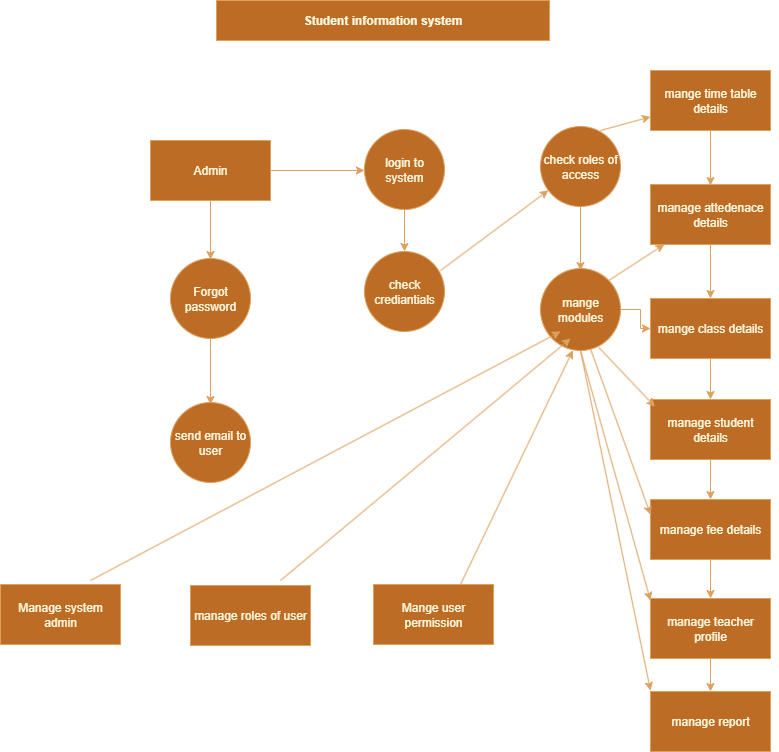

The diagram above was exported from draw.io. Its source (the exported page's mxGraphModel, read from the mxfile embedded in the PNG):
<mxGraphModel dx="2084" dy="1124" grid="1" gridSize="10" guides="1" tooltips="1" connect="1" arrows="1" fold="1" page="1" pageScale="1" pageWidth="827" pageHeight="1169" math="0" shadow="0">
  <root>
    <mxCell id="0" />
    <mxCell id="1" parent="0" />
    <mxCell id="IzQFhXysCDkehbCb1kxh-1" value="&lt;b&gt;Student information system&lt;/b&gt;" style="rounded=0;whiteSpace=wrap;html=1;labelBackgroundColor=none;fillColor=#BC6C25;strokeColor=#DDA15E;fontColor=#FEFAE0;" vertex="1" parent="1">
      <mxGeometry x="246" y="50" width="333" height="40" as="geometry" />
    </mxCell>
    <mxCell id="IzQFhXysCDkehbCb1kxh-9" value="" style="edgeStyle=orthogonalEdgeStyle;rounded=0;orthogonalLoop=1;jettySize=auto;html=1;labelBackgroundColor=none;strokeColor=#DDA15E;fontColor=default;" edge="1" parent="1">
      <mxGeometry relative="1" as="geometry">
        <mxPoint x="294" y="220" as="sourcePoint" />
        <mxPoint x="394" y="220" as="targetPoint" />
      </mxGeometry>
    </mxCell>
    <mxCell id="IzQFhXysCDkehbCb1kxh-16" value="" style="edgeStyle=orthogonalEdgeStyle;rounded=0;orthogonalLoop=1;jettySize=auto;html=1;labelBackgroundColor=none;strokeColor=#DDA15E;fontColor=default;" edge="1" parent="1">
      <mxGeometry relative="1" as="geometry">
        <mxPoint x="240" y="239" as="sourcePoint" />
        <mxPoint x="240" y="309" as="targetPoint" />
      </mxGeometry>
    </mxCell>
    <mxCell id="IzQFhXysCDkehbCb1kxh-7" value="Admin" style="whiteSpace=wrap;html=1;labelBackgroundColor=none;fillColor=#BC6C25;strokeColor=#DDA15E;fontColor=#FEFAE0;" vertex="1" parent="1">
      <mxGeometry x="180" y="190" width="120" height="60" as="geometry" />
    </mxCell>
    <mxCell id="IzQFhXysCDkehbCb1kxh-13" value="" style="edgeStyle=orthogonalEdgeStyle;rounded=0;orthogonalLoop=1;jettySize=auto;html=1;labelBackgroundColor=none;strokeColor=#DDA15E;fontColor=default;" edge="1" parent="1" source="IzQFhXysCDkehbCb1kxh-8" target="IzQFhXysCDkehbCb1kxh-12">
      <mxGeometry relative="1" as="geometry" />
    </mxCell>
    <mxCell id="IzQFhXysCDkehbCb1kxh-8" value="login to system" style="ellipse;whiteSpace=wrap;html=1;labelBackgroundColor=none;fillColor=#BC6C25;strokeColor=#DDA15E;fontColor=#FEFAE0;" vertex="1" parent="1">
      <mxGeometry x="394" y="179" width="80" height="80" as="geometry" />
    </mxCell>
    <mxCell id="IzQFhXysCDkehbCb1kxh-20" value="" style="edgeStyle=orthogonalEdgeStyle;rounded=0;orthogonalLoop=1;jettySize=auto;html=1;labelBackgroundColor=none;strokeColor=#DDA15E;fontColor=default;" edge="1" parent="1">
      <mxGeometry relative="1" as="geometry">
        <mxPoint x="610" y="240" as="sourcePoint" />
        <mxPoint x="610" y="320" as="targetPoint" />
      </mxGeometry>
    </mxCell>
    <mxCell id="IzQFhXysCDkehbCb1kxh-11" value="check roles of access" style="ellipse;whiteSpace=wrap;html=1;labelBackgroundColor=none;fillColor=#BC6C25;strokeColor=#DDA15E;fontColor=#FEFAE0;" vertex="1" parent="1">
      <mxGeometry x="570" y="176" width="80" height="80" as="geometry" />
    </mxCell>
    <mxCell id="IzQFhXysCDkehbCb1kxh-12" value="check crediantials" style="ellipse;whiteSpace=wrap;html=1;labelBackgroundColor=none;fillColor=#BC6C25;strokeColor=#DDA15E;fontColor=#FEFAE0;" vertex="1" parent="1">
      <mxGeometry x="394" y="301" width="80" height="80" as="geometry" />
    </mxCell>
    <mxCell id="IzQFhXysCDkehbCb1kxh-18" value="" style="edgeStyle=orthogonalEdgeStyle;rounded=0;orthogonalLoop=1;jettySize=auto;html=1;labelBackgroundColor=none;strokeColor=#DDA15E;fontColor=default;" edge="1" parent="1">
      <mxGeometry relative="1" as="geometry">
        <mxPoint x="240" y="374" as="sourcePoint" />
        <mxPoint x="240" y="454" as="targetPoint" />
      </mxGeometry>
    </mxCell>
    <mxCell id="IzQFhXysCDkehbCb1kxh-15" value="Forgot&lt;div&gt;password&lt;/div&gt;" style="ellipse;whiteSpace=wrap;html=1;labelBackgroundColor=none;fillColor=#BC6C25;strokeColor=#DDA15E;fontColor=#FEFAE0;" vertex="1" parent="1">
      <mxGeometry x="200" y="308" width="80" height="80" as="geometry" />
    </mxCell>
    <mxCell id="IzQFhXysCDkehbCb1kxh-17" value="send email to user" style="ellipse;whiteSpace=wrap;html=1;labelBackgroundColor=none;fillColor=#BC6C25;strokeColor=#DDA15E;fontColor=#FEFAE0;" vertex="1" parent="1">
      <mxGeometry x="200" y="452" width="80" height="80" as="geometry" />
    </mxCell>
    <mxCell id="IzQFhXysCDkehbCb1kxh-56" value="" style="edgeStyle=orthogonalEdgeStyle;rounded=0;orthogonalLoop=1;jettySize=auto;html=1;labelBackgroundColor=none;strokeColor=#DDA15E;fontColor=default;" edge="1" parent="1" source="IzQFhXysCDkehbCb1kxh-19" target="IzQFhXysCDkehbCb1kxh-30">
      <mxGeometry relative="1" as="geometry" />
    </mxCell>
    <mxCell id="IzQFhXysCDkehbCb1kxh-19" value="mange modules" style="ellipse;whiteSpace=wrap;html=1;labelBackgroundColor=none;fillColor=#BC6C25;strokeColor=#DDA15E;fontColor=#FEFAE0;" vertex="1" parent="1">
      <mxGeometry x="570" y="318" width="80" height="82" as="geometry" />
    </mxCell>
    <mxCell id="IzQFhXysCDkehbCb1kxh-23" value="" style="edgeStyle=none;orthogonalLoop=1;jettySize=auto;html=1;rounded=0;exitX=0.95;exitY=0.238;exitDx=0;exitDy=0;exitPerimeter=0;labelBackgroundColor=none;strokeColor=#DDA15E;fontColor=default;" edge="1" parent="1" source="IzQFhXysCDkehbCb1kxh-12" target="IzQFhXysCDkehbCb1kxh-11">
      <mxGeometry width="100" relative="1" as="geometry">
        <mxPoint x="410" y="310" as="sourcePoint" />
        <mxPoint x="550" y="280" as="targetPoint" />
        <Array as="points" />
      </mxGeometry>
    </mxCell>
    <mxCell id="IzQFhXysCDkehbCb1kxh-29" value="" style="edgeStyle=orthogonalEdgeStyle;rounded=0;orthogonalLoop=1;jettySize=auto;html=1;labelBackgroundColor=none;strokeColor=#DDA15E;fontColor=default;" edge="1" parent="1">
      <mxGeometry relative="1" as="geometry">
        <mxPoint x="740" y="155" as="sourcePoint" />
        <mxPoint x="740" y="235" as="targetPoint" />
      </mxGeometry>
    </mxCell>
    <mxCell id="IzQFhXysCDkehbCb1kxh-27" value="mange time table details" style="whiteSpace=wrap;html=1;labelBackgroundColor=none;fillColor=#BC6C25;strokeColor=#DDA15E;fontColor=#FEFAE0;" vertex="1" parent="1">
      <mxGeometry x="680" y="120" width="120" height="60" as="geometry" />
    </mxCell>
    <mxCell id="IzQFhXysCDkehbCb1kxh-31" value="" style="edgeStyle=orthogonalEdgeStyle;rounded=0;orthogonalLoop=1;jettySize=auto;html=1;labelBackgroundColor=none;strokeColor=#DDA15E;fontColor=default;" edge="1" parent="1" source="IzQFhXysCDkehbCb1kxh-28" target="IzQFhXysCDkehbCb1kxh-30">
      <mxGeometry relative="1" as="geometry" />
    </mxCell>
    <mxCell id="IzQFhXysCDkehbCb1kxh-33" value="" style="edgeStyle=orthogonalEdgeStyle;rounded=0;orthogonalLoop=1;jettySize=auto;html=1;labelBackgroundColor=none;strokeColor=#DDA15E;fontColor=default;" edge="1" parent="1" source="IzQFhXysCDkehbCb1kxh-30" target="IzQFhXysCDkehbCb1kxh-32">
      <mxGeometry relative="1" as="geometry" />
    </mxCell>
    <mxCell id="IzQFhXysCDkehbCb1kxh-30" value="mange class details" style="whiteSpace=wrap;html=1;labelBackgroundColor=none;fillColor=#BC6C25;strokeColor=#DDA15E;fontColor=#FEFAE0;" vertex="1" parent="1">
      <mxGeometry x="680" y="348" width="120" height="60" as="geometry" />
    </mxCell>
    <mxCell id="IzQFhXysCDkehbCb1kxh-35" value="" style="edgeStyle=orthogonalEdgeStyle;rounded=0;orthogonalLoop=1;jettySize=auto;html=1;labelBackgroundColor=none;strokeColor=#DDA15E;fontColor=default;" edge="1" parent="1" source="IzQFhXysCDkehbCb1kxh-32" target="IzQFhXysCDkehbCb1kxh-34">
      <mxGeometry relative="1" as="geometry" />
    </mxCell>
    <mxCell id="IzQFhXysCDkehbCb1kxh-32" value="manage student details" style="whiteSpace=wrap;html=1;labelBackgroundColor=none;fillColor=#BC6C25;strokeColor=#DDA15E;fontColor=#FEFAE0;" vertex="1" parent="1">
      <mxGeometry x="680" y="449" width="120" height="60" as="geometry" />
    </mxCell>
    <mxCell id="IzQFhXysCDkehbCb1kxh-37" value="" style="edgeStyle=orthogonalEdgeStyle;rounded=0;orthogonalLoop=1;jettySize=auto;html=1;labelBackgroundColor=none;strokeColor=#DDA15E;fontColor=default;" edge="1" parent="1" source="IzQFhXysCDkehbCb1kxh-34" target="IzQFhXysCDkehbCb1kxh-36">
      <mxGeometry relative="1" as="geometry" />
    </mxCell>
    <mxCell id="IzQFhXysCDkehbCb1kxh-34" value="manage fee details" style="whiteSpace=wrap;html=1;labelBackgroundColor=none;fillColor=#BC6C25;strokeColor=#DDA15E;fontColor=#FEFAE0;" vertex="1" parent="1">
      <mxGeometry x="680" y="549" width="120" height="60" as="geometry" />
    </mxCell>
    <mxCell id="IzQFhXysCDkehbCb1kxh-39" value="" style="edgeStyle=orthogonalEdgeStyle;rounded=0;orthogonalLoop=1;jettySize=auto;html=1;labelBackgroundColor=none;strokeColor=#DDA15E;fontColor=default;" edge="1" parent="1" source="IzQFhXysCDkehbCb1kxh-36" target="IzQFhXysCDkehbCb1kxh-38">
      <mxGeometry relative="1" as="geometry" />
    </mxCell>
    <mxCell id="IzQFhXysCDkehbCb1kxh-36" value="manage teacher profile" style="whiteSpace=wrap;html=1;labelBackgroundColor=none;fillColor=#BC6C25;strokeColor=#DDA15E;fontColor=#FEFAE0;" vertex="1" parent="1">
      <mxGeometry x="680" y="648" width="120" height="60" as="geometry" />
    </mxCell>
    <mxCell id="IzQFhXysCDkehbCb1kxh-38" value="manage report" style="whiteSpace=wrap;html=1;labelBackgroundColor=none;fillColor=#BC6C25;strokeColor=#DDA15E;fontColor=#FEFAE0;" vertex="1" parent="1">
      <mxGeometry x="680" y="741" width="120" height="60" as="geometry" />
    </mxCell>
    <mxCell id="IzQFhXysCDkehbCb1kxh-40" value="Manage system admin" style="whiteSpace=wrap;html=1;labelBackgroundColor=none;fillColor=#BC6C25;strokeColor=#DDA15E;fontColor=#FEFAE0;" vertex="1" parent="1">
      <mxGeometry x="30" y="634" width="120" height="60" as="geometry" />
    </mxCell>
    <mxCell id="IzQFhXysCDkehbCb1kxh-43" value="manage roles of user" style="whiteSpace=wrap;html=1;labelBackgroundColor=none;fillColor=#BC6C25;strokeColor=#DDA15E;fontColor=#FEFAE0;" vertex="1" parent="1">
      <mxGeometry x="220" y="635" width="120" height="60" as="geometry" />
    </mxCell>
    <mxCell id="IzQFhXysCDkehbCb1kxh-45" value="Mange user permission" style="whiteSpace=wrap;html=1;labelBackgroundColor=none;fillColor=#BC6C25;strokeColor=#DDA15E;fontColor=#FEFAE0;" vertex="1" parent="1">
      <mxGeometry x="403" y="634" width="120" height="60" as="geometry" />
    </mxCell>
    <mxCell id="IzQFhXysCDkehbCb1kxh-46" value="" style="edgeStyle=none;orthogonalLoop=1;jettySize=auto;html=1;rounded=0;labelBackgroundColor=none;strokeColor=#DDA15E;fontColor=default;" edge="1" parent="1">
      <mxGeometry width="100" relative="1" as="geometry">
        <mxPoint x="120" y="630" as="sourcePoint" />
        <mxPoint x="590" y="381" as="targetPoint" />
        <Array as="points" />
      </mxGeometry>
    </mxCell>
    <mxCell id="IzQFhXysCDkehbCb1kxh-47" value="" style="edgeStyle=none;orthogonalLoop=1;jettySize=auto;html=1;rounded=0;labelBackgroundColor=none;strokeColor=#DDA15E;fontColor=default;" edge="1" parent="1">
      <mxGeometry width="100" relative="1" as="geometry">
        <mxPoint x="310" y="630" as="sourcePoint" />
        <mxPoint x="600" y="388" as="targetPoint" />
        <Array as="points" />
      </mxGeometry>
    </mxCell>
    <mxCell id="IzQFhXysCDkehbCb1kxh-48" value="" style="edgeStyle=none;orthogonalLoop=1;jettySize=auto;html=1;rounded=0;labelBackgroundColor=none;strokeColor=#DDA15E;fontColor=default;" edge="1" parent="1">
      <mxGeometry width="100" relative="1" as="geometry">
        <mxPoint x="490" y="634" as="sourcePoint" />
        <mxPoint x="602.350273713246" y="399.7928909516181" as="targetPoint" />
        <Array as="points" />
      </mxGeometry>
    </mxCell>
    <mxCell id="IzQFhXysCDkehbCb1kxh-49" value="" style="edgeStyle=none;orthogonalLoop=1;jettySize=auto;html=1;rounded=0;labelBackgroundColor=none;strokeColor=#DDA15E;fontColor=default;" edge="1" parent="1" target="IzQFhXysCDkehbCb1kxh-27">
      <mxGeometry width="100" relative="1" as="geometry">
        <mxPoint x="630" y="180" as="sourcePoint" />
        <mxPoint x="700" y="190" as="targetPoint" />
        <Array as="points" />
      </mxGeometry>
    </mxCell>
    <mxCell id="IzQFhXysCDkehbCb1kxh-52" value="" style="edgeStyle=none;orthogonalLoop=1;jettySize=auto;html=1;rounded=0;exitX=1;exitY=0;exitDx=0;exitDy=0;labelBackgroundColor=none;strokeColor=#DDA15E;fontColor=default;" edge="1" parent="1" source="IzQFhXysCDkehbCb1kxh-28">
      <mxGeometry width="100" relative="1" as="geometry">
        <mxPoint x="650" y="270" as="sourcePoint" />
        <mxPoint x="750" y="270" as="targetPoint" />
        <Array as="points" />
      </mxGeometry>
    </mxCell>
    <mxCell id="IzQFhXysCDkehbCb1kxh-54" value="" style="edgeStyle=none;orthogonalLoop=1;jettySize=auto;html=1;rounded=0;exitX=1;exitY=0;exitDx=0;exitDy=0;labelBackgroundColor=none;strokeColor=#DDA15E;fontColor=default;" edge="1" parent="1" source="IzQFhXysCDkehbCb1kxh-19" target="IzQFhXysCDkehbCb1kxh-28">
      <mxGeometry width="100" relative="1" as="geometry">
        <mxPoint x="638" y="330" as="sourcePoint" />
        <mxPoint x="750" y="270" as="targetPoint" />
        <Array as="points" />
      </mxGeometry>
    </mxCell>
    <mxCell id="IzQFhXysCDkehbCb1kxh-28" value="manage attedenace details" style="whiteSpace=wrap;html=1;labelBackgroundColor=none;fillColor=#BC6C25;strokeColor=#DDA15E;fontColor=#FEFAE0;" vertex="1" parent="1">
      <mxGeometry x="680" y="234" width="120" height="60" as="geometry" />
    </mxCell>
    <mxCell id="IzQFhXysCDkehbCb1kxh-59" value="" style="endArrow=classic;html=1;rounded=0;exitX=0.73;exitY=0.963;exitDx=0;exitDy=0;exitPerimeter=0;entryX=0.037;entryY=0.12;entryDx=0;entryDy=0;entryPerimeter=0;labelBackgroundColor=none;strokeColor=#DDA15E;fontColor=default;" edge="1" parent="1" source="IzQFhXysCDkehbCb1kxh-19" target="IzQFhXysCDkehbCb1kxh-32">
      <mxGeometry width="50" height="50" relative="1" as="geometry">
        <mxPoint x="630" y="430" as="sourcePoint" />
        <mxPoint x="680" y="390" as="targetPoint" />
      </mxGeometry>
    </mxCell>
    <mxCell id="IzQFhXysCDkehbCb1kxh-60" value="" style="endArrow=classic;html=1;rounded=0;exitX=0.63;exitY=0.993;exitDx=0;exitDy=0;exitPerimeter=0;entryX=0;entryY=0.25;entryDx=0;entryDy=0;labelBackgroundColor=none;strokeColor=#DDA15E;fontColor=default;" edge="1" parent="1" source="IzQFhXysCDkehbCb1kxh-19" target="IzQFhXysCDkehbCb1kxh-34">
      <mxGeometry width="50" height="50" relative="1" as="geometry">
        <mxPoint x="620" y="480" as="sourcePoint" />
        <mxPoint x="670" y="430" as="targetPoint" />
      </mxGeometry>
    </mxCell>
    <mxCell id="IzQFhXysCDkehbCb1kxh-61" value="" style="endArrow=classic;html=1;rounded=0;exitX=0.5;exitY=1;exitDx=0;exitDy=0;labelBackgroundColor=none;strokeColor=#DDA15E;fontColor=default;" edge="1" parent="1" source="IzQFhXysCDkehbCb1kxh-19">
      <mxGeometry width="50" height="50" relative="1" as="geometry">
        <mxPoint x="610" y="460" as="sourcePoint" />
        <mxPoint x="680" y="650" as="targetPoint" />
      </mxGeometry>
    </mxCell>
    <mxCell id="IzQFhXysCDkehbCb1kxh-62" value="" style="endArrow=classic;html=1;rounded=0;exitX=0.5;exitY=1;exitDx=0;exitDy=0;labelBackgroundColor=none;strokeColor=#DDA15E;fontColor=default;" edge="1" parent="1" source="IzQFhXysCDkehbCb1kxh-19">
      <mxGeometry width="50" height="50" relative="1" as="geometry">
        <mxPoint x="610" y="410" as="sourcePoint" />
        <mxPoint x="680" y="740" as="targetPoint" />
      </mxGeometry>
    </mxCell>
  </root>
</mxGraphModel>